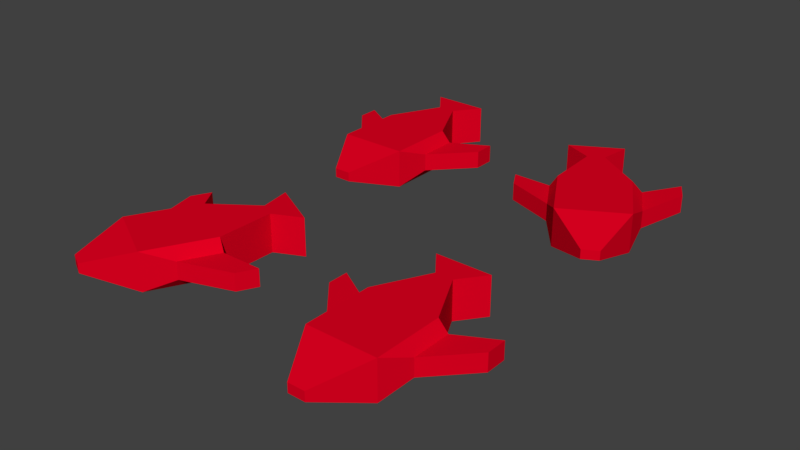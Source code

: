 # Source: item_enemy_piranha.blend  (saved by Blender 2.79.0; exported with 4.5.12 LTS)
import bpy
from mathutils import Matrix  # noqa: F401  (used for matrix-valued properties, if any)

bpy.ops.wm.read_factory_settings(use_empty=True)
scene = bpy.context.scene
scene.name = 'Scene'

# ---- collections
col_collection_1 = bpy.data.collections.new('Collection 1'); scene.collection.children.link(col_collection_1)

# ---- materials (node trees are filled in below, after node groups)
mat_g = bpy.data.materials.new('g')
mat_g.alpha_threshold = 0.0
mat_g.use_transparent_shadow = False
mat_g.diffuse_color = (0.7613, 0.0, 0.01508, 1.0)
mat_g.roughness = 0.5
mat_g.line_color = (0.0, 0.0, 0.0, 1.0)

# ---- material node trees

# ---- world
world_world = bpy.data.worlds.new('World'); scene.world = world_world
world_world.color = (0.05088, 0.05088, 0.05088)
world_world.use_sun_shadow = False
world_world.sun_shadow_jitter_overblur = 0.0
world_world.cycles.sampling_method = 'MANUAL'

# ---- meshes
me_cube_001 = bpy.data.meshes.new('Cube.001')
me_cube_001.from_pydata([(-1.111, -1.246, 1.155), (-0.7103, -1.457, 1.155), (-0.9008, -0.8454, 1.155), (-0.4997, -1.056, 1.155), (-1.111, -1.246, 0.9029), (-0.7103, -1.457, 0.9029), (-0.9008, -0.8454, 0.9029), (-0.4997, -1.056, 0.9029), (-1.1, -1.595, 1.059), (-1.003, -1.646, 1.059), (-1.003, -1.646, 0.9983), (-1.1, -1.595, 0.9983), (-0.4935, -0.6795, 1.155), (-0.5943, -0.6265, 1.155), (-0.5943, -0.6265, 0.9029), (-0.4935, -0.6795, 0.9029), (-0.3052, -0.5912, 1.155), (-0.6285, -0.4214, 1.155), (-0.6285, -0.4214, 0.9029), (-0.3052, -0.5912, 0.9029), (-0.941, -0.8242, 1.086), (-1.063, -1.056, 1.086), (-0.941, -0.8242, 0.972), (-1.063, -1.056, 0.972), (-0.5663, -1.317, 1.086), (-0.4443, -1.085, 1.086), (-0.4443, -1.085, 0.972), (-0.5663, -1.317, 0.972), (-1.077, -0.6061, 1.086), (-1.14, -0.7259, 1.086), (-1.077, -0.6061, 0.972), (-1.14, -0.7259, 0.972), (-0.2322, -1.202, 1.086), (-0.1693, -1.083, 1.086), (-0.1693, -1.083, 0.972), (-0.2322, -1.202, 0.972), (-0.9537, 0.4869, 1.155), (-0.5007, 0.4869, 1.155), (-0.9537, 0.9399, 1.155), (-0.5007, 0.9399, 1.155), (-0.9537, 0.4869, 0.9029), (-0.5007, 0.4869, 0.9029), (-0.9537, 0.9399, 0.9029), (-0.5007, 0.9399, 0.9029), (-0.7821, 0.1839, 1.059), (-0.6723, 0.1839, 1.059), (-0.6723, 0.1839, 0.9983), (-0.7821, 0.1839, 0.9983), (-0.6702, 1.276, 1.155), (-0.7841, 1.276, 1.155), (-0.7841, 1.276, 0.9029), (-0.6702, 1.276, 0.9029), (-0.5446, 1.442, 1.155), (-0.9098, 1.442, 1.155), (-0.9098, 1.442, 0.9029), (-0.5446, 1.442, 0.9029), (-0.9991, 0.9399, 1.086), (-0.9991, 0.6777, 1.086), (-0.9991, 0.9399, 0.972), (-0.9991, 0.6777, 0.972), (-0.4382, 0.6777, 1.086), (-0.4382, 0.9399, 1.086), (-0.4382, 0.9399, 0.972), (-0.4382, 0.6777, 0.972), (-1.221, 1.07, 1.086), (-1.221, 0.9347, 1.086), (-1.221, 1.07, 0.972), (-1.221, 0.9347, 0.972), (-0.1957, 0.9347, 1.086), (-0.1957, 1.07, 1.086), (-0.1957, 1.07, 0.972), (-0.1957, 0.9347, 0.972), (0.4885, -1.4, 0.9029), (0.9415, -1.4, 0.9029), (0.4885, -0.947, 0.9029), (0.9415, -0.947, 0.9029), (0.4885, -1.4, 1.155), (0.9415, -1.4, 1.155), (0.4885, -0.947, 1.155), (0.9415, -0.947, 1.155), (0.6601, -1.703, 0.9983), (0.7699, -1.703, 0.9983), (0.7699, -1.703, 1.059), (0.6601, -1.703, 1.059), (0.7719, -0.6108, 0.9029), (0.658, -0.6108, 0.9029), (0.658, -0.6108, 1.155), (0.7719, -0.6108, 1.155), (0.8976, -0.4451, 0.9029), (0.5324, -0.4451, 0.9029), (0.5324, -0.4451, 1.155), (0.8976, -0.4451, 1.155), (0.443, -0.947, 0.972), (0.443, -1.209, 0.972), (0.443, -0.947, 1.086), (0.443, -1.209, 1.086), (1.004, -1.209, 0.972), (1.004, -0.947, 0.972), (1.004, -0.947, 1.086), (1.004, -1.209, 1.086), (0.2214, -0.8171, 0.972), (0.2214, -0.9523, 0.972), (0.2214, -0.8171, 1.086), (0.2214, -0.9523, 1.086), (1.246, -0.9523, 0.972), (1.246, -0.8171, 0.972), (1.246, -0.8171, 1.086), (1.246, -0.9523, 1.086), (0.7156, 0.4238, 0.9029), (1.109, 0.6483, 0.9029), (0.491, 0.8172, 0.9029), (0.8845, 1.042, 0.9029), (0.7156, 0.4238, 1.155), (1.109, 0.6483, 1.155), (0.491, 0.8172, 1.155), (0.8845, 1.042, 1.155), (1.015, 0.2456, 0.9983), (1.11, 0.3, 0.9983), (1.11, 0.3, 1.059), (1.015, 0.2456, 1.059), (0.5706, 1.25, 0.9029), (0.4717, 1.193, 0.9029), (0.4717, 1.193, 1.155), (0.5706, 1.25, 1.155), (0.5976, 1.456, 0.9029), (0.2804, 1.275, 0.9029), (0.2804, 1.275, 1.155), (0.5976, 1.456, 1.155), (0.4516, 0.7947, 0.972), (0.5816, 0.5669, 0.972), (0.4516, 0.7947, 1.086), (0.5816, 0.5669, 1.086), (1.069, 0.8449, 0.972), (0.9388, 1.073, 0.972), (0.9388, 1.073, 1.086), (1.069, 0.8449, 1.086), (0.1947, 0.7977, 0.972), (0.2617, 0.6803, 0.972), (0.1947, 0.7977, 1.086), (0.2617, 0.6803, 1.086), (1.152, 1.188, 0.972), (1.085, 1.306, 0.972), (1.085, 1.306, 1.086), (1.152, 1.188, 1.086)], [], [(0, 1, 3, 2), (3, 7, 15, 12), (6, 7, 5, 4), (5, 1, 9, 10), (0, 2, 20, 21), (3, 1, 24, 25), (11, 10, 9, 8), (4, 5, 10, 11), (1, 0, 8, 9), (0, 4, 11, 8), (12, 15, 19, 16), (2, 3, 12, 13), (7, 6, 14, 15), (6, 2, 13, 14), (17, 16, 19, 18), (13, 12, 16, 17), (15, 14, 18, 19), (14, 13, 17, 18), (25, 24, 32, 33), (6, 4, 23, 22), (4, 0, 21, 23), (2, 6, 22, 20), (27, 26, 34, 35), (1, 5, 27, 24), (7, 3, 25, 26), (5, 7, 26, 27), (28, 30, 31, 29), (34, 33, 32, 35), (22, 23, 31, 30), (24, 27, 35, 32), (21, 20, 28, 29), (26, 25, 33, 34), (23, 21, 29, 31), (20, 22, 30, 28), (36, 37, 39, 38), (39, 43, 51, 48), (42, 43, 41, 40), (41, 37, 45, 46), (36, 38, 56, 57), (39, 37, 60, 61), (47, 46, 45, 44), (40, 41, 46, 47), (37, 36, 44, 45), (36, 40, 47, 44), (48, 51, 55, 52), (38, 39, 48, 49), (43, 42, 50, 51), (42, 38, 49, 50), (53, 52, 55, 54), (49, 48, 52, 53), (51, 50, 54, 55), (50, 49, 53, 54), (61, 60, 68, 69), (42, 40, 59, 58), (40, 36, 57, 59), (38, 42, 58, 56), (63, 62, 70, 71), (37, 41, 63, 60), (43, 39, 61, 62), (41, 43, 62, 63), (64, 66, 67, 65), (70, 69, 68, 71), (58, 59, 67, 66), (60, 63, 71, 68), (57, 56, 64, 65), (62, 61, 69, 70), (59, 57, 65, 67), (56, 58, 66, 64), (72, 74, 75, 73), (75, 84, 87, 79), (78, 76, 77, 79), (77, 82, 81, 73), (72, 93, 92, 74), (75, 97, 96, 73), (83, 80, 81, 82), (76, 83, 82, 77), (73, 81, 80, 72), (72, 80, 83, 76), (84, 88, 91, 87), (74, 85, 84, 75), (79, 87, 86, 78), (78, 86, 85, 74), (89, 90, 91, 88), (85, 89, 88, 84), (87, 91, 90, 86), (86, 90, 89, 85), (97, 105, 104, 96), (78, 94, 95, 76), (76, 95, 93, 72), (74, 92, 94, 78), (99, 107, 106, 98), (73, 96, 99, 77), (79, 98, 97, 75), (77, 99, 98, 79), (100, 101, 103, 102), (106, 107, 104, 105), (94, 102, 103, 95), (96, 104, 107, 99), (93, 101, 100, 92), (98, 106, 105, 97), (95, 103, 101, 93), (92, 100, 102, 94), (108, 110, 111, 109), (111, 120, 123, 115), (114, 112, 113, 115), (113, 118, 117, 109), (108, 129, 128, 110), (111, 133, 132, 109), (119, 116, 117, 118), (112, 119, 118, 113), (109, 117, 116, 108), (108, 116, 119, 112), (120, 124, 127, 123), (110, 121, 120, 111), (115, 123, 122, 114), (114, 122, 121, 110), (125, 126, 127, 124), (121, 125, 124, 120), (123, 127, 126, 122), (122, 126, 125, 121), (133, 141, 140, 132), (114, 130, 131, 112), (112, 131, 129, 108), (110, 128, 130, 114), (135, 143, 142, 134), (109, 132, 135, 113), (115, 134, 133, 111), (113, 135, 134, 115), (136, 137, 139, 138), (142, 143, 140, 141), (130, 138, 139, 131), (132, 140, 143, 135), (129, 137, 136, 128), (134, 142, 141, 133), (131, 139, 137, 129), (128, 136, 138, 130)])
me_cube_001.materials.append(mat_g)
me_cube_001.use_remesh_preserve_volume = False
me_cube_001.use_remesh_preserve_attributes = False
me_cube_001.use_mirror_vertex_groups = False
me_cube_001.update()

# ---- objects
ob_cube = bpy.data.objects.new('Cube', me_cube_001)

# ---- transforms, parenting, visibility, modifiers, constraints
ob_cube.location = (0.0, 0.0, 0.0)
ob_cube.lineart.crease_threshold = 0.0
_vg = ob_cube.vertex_groups.new(name='Bone')
_vg = ob_cube.vertex_groups.new(name='Bone_L.002')
_vg = ob_cube.vertex_groups.new(name='Bone_R.002')
_vg = ob_cube.vertex_groups.new(name='Bone_L.003')
_vg = ob_cube.vertex_groups.new(name='Bone_R.003')

# ---- collection membership
col_collection_1.objects.link(ob_cube)

# ---- scene / render settings (as saved in the file)
scene.frame_start = 1; scene.frame_end = 16; scene.frame_set(0)
scene.render.engine = 'BLENDER_EEVEE_NEXT'
scene.render.resolution_percentage = 50
scene.render.dither_intensity = 0.0
scene.cycles.use_denoising = False
scene.cycles.samples = 128
scene.cycles.sampling_pattern = 'TABULATED_SOBOL'
scene.cycles.use_adaptive_sampling = False
scene.cycles.use_light_tree = False
scene.cycles.blur_glossy = 0.0
scene.cycles.sample_clamp_indirect = 0.0
scene.view_settings.view_transform = 'Standard'
bpy.context.view_layer.update()

# ---- added for rendering (the .blend has no active camera and no usable light): camera, sun
cam_auto = bpy.data.cameras.new('AutoCamera')
cam_auto.lens = 50.0
cam_auto.sensor_width = 36.0
cam_auto.clip_end = 1000.0
ob_auto_camera = bpy.data.objects.new('AutoCamera', cam_auto)
scene.collection.objects.link(ob_auto_camera)
ob_auto_camera.location = (3.7287, -4.58261, 4.0015)
ob_auto_camera.rotation_euler = (1.09748, -7.21219e-08, 0.694738)
scene.camera = ob_auto_camera
light_auto_sun = bpy.data.lights.new('AutoSun', 'SUN')
light_auto_sun.energy = 3.0
light_auto_sun.angle = 0.0523599
ob_auto_sun = bpy.data.objects.new('AutoSun', light_auto_sun)
scene.collection.objects.link(ob_auto_sun)
ob_auto_sun.rotation_euler = (0.872665, 0.174533, 0.523599)
bpy.context.view_layer.update()
